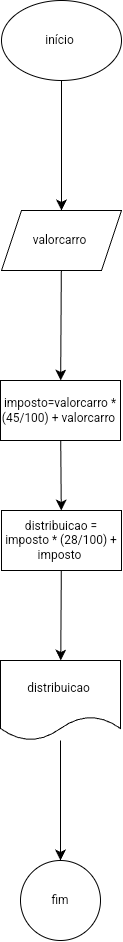

The diagram above was exported from draw.io. Its source (the exported page's mxGraphModel, read from the mxfile embedded in the PNG):
<mxGraphModel dx="875" dy="1598" grid="1" gridSize="10" guides="1" tooltips="1" connect="1" arrows="1" fold="1" page="1" pageScale="1" pageWidth="827" pageHeight="1169" math="0" shadow="0">
  <root>
    <mxCell id="0" />
    <mxCell id="1" parent="0" />
    <mxCell id="sWlCmmzXrDEjmzyKbo_3-4" value="" style="edgeStyle=none;curved=1;rounded=0;orthogonalLoop=1;jettySize=auto;html=1;fontSize=12;startSize=8;endSize=8;" edge="1" parent="1" source="sWlCmmzXrDEjmzyKbo_3-1" target="sWlCmmzXrDEjmzyKbo_3-3">
      <mxGeometry relative="1" as="geometry" />
    </mxCell>
    <mxCell id="sWlCmmzXrDEjmzyKbo_3-1" value="início&amp;nbsp;" style="ellipse;whiteSpace=wrap;html=1;" vertex="1" parent="1">
      <mxGeometry x="354" y="150" width="120" height="80" as="geometry" />
    </mxCell>
    <mxCell id="sWlCmmzXrDEjmzyKbo_3-6" value="" style="edgeStyle=none;curved=1;rounded=0;orthogonalLoop=1;jettySize=auto;html=1;fontSize=12;startSize=8;endSize=8;" edge="1" parent="1" source="sWlCmmzXrDEjmzyKbo_3-3" target="sWlCmmzXrDEjmzyKbo_3-5">
      <mxGeometry relative="1" as="geometry" />
    </mxCell>
    <mxCell id="sWlCmmzXrDEjmzyKbo_3-3" value="valorcarro&amp;nbsp;" style="shape=parallelogram;perimeter=parallelogramPerimeter;whiteSpace=wrap;html=1;fixedSize=1;" vertex="1" parent="1">
      <mxGeometry x="354" y="360" width="120" height="60" as="geometry" />
    </mxCell>
    <mxCell id="sWlCmmzXrDEjmzyKbo_3-8" value="" style="edgeStyle=none;curved=1;rounded=0;orthogonalLoop=1;jettySize=auto;html=1;fontSize=12;startSize=8;endSize=8;" edge="1" parent="1" source="sWlCmmzXrDEjmzyKbo_3-5" target="sWlCmmzXrDEjmzyKbo_3-7">
      <mxGeometry relative="1" as="geometry" />
    </mxCell>
    <mxCell id="sWlCmmzXrDEjmzyKbo_3-5" value="imposto=valorcarro * (45/100) + valorcarro&amp;nbsp;" style="whiteSpace=wrap;html=1;" vertex="1" parent="1">
      <mxGeometry x="353" y="530" width="120" height="60" as="geometry" />
    </mxCell>
    <mxCell id="sWlCmmzXrDEjmzyKbo_3-10" value="" style="edgeStyle=none;curved=1;rounded=0;orthogonalLoop=1;jettySize=auto;html=1;fontSize=12;startSize=8;endSize=8;" edge="1" parent="1" source="sWlCmmzXrDEjmzyKbo_3-7" target="sWlCmmzXrDEjmzyKbo_3-9">
      <mxGeometry relative="1" as="geometry" />
    </mxCell>
    <mxCell id="sWlCmmzXrDEjmzyKbo_3-7" value="distribuicao = imposto * (28/100) + imposto&amp;nbsp;" style="whiteSpace=wrap;html=1;" vertex="1" parent="1">
      <mxGeometry x="354" y="660" width="120" height="60" as="geometry" />
    </mxCell>
    <mxCell id="sWlCmmzXrDEjmzyKbo_3-12" value="" style="edgeStyle=none;curved=1;rounded=0;orthogonalLoop=1;jettySize=auto;html=1;fontSize=12;startSize=8;endSize=8;" edge="1" parent="1" source="sWlCmmzXrDEjmzyKbo_3-9" target="sWlCmmzXrDEjmzyKbo_3-11">
      <mxGeometry relative="1" as="geometry" />
    </mxCell>
    <mxCell id="sWlCmmzXrDEjmzyKbo_3-9" value="distribuicao&amp;nbsp;" style="shape=document;whiteSpace=wrap;html=1;boundedLbl=1;" vertex="1" parent="1">
      <mxGeometry x="353" y="810" width="120" height="80" as="geometry" />
    </mxCell>
    <mxCell id="sWlCmmzXrDEjmzyKbo_3-11" value="fim" style="ellipse;whiteSpace=wrap;html=1;" vertex="1" parent="1">
      <mxGeometry x="373" y="1010" width="80" height="80" as="geometry" />
    </mxCell>
  </root>
</mxGraphModel>